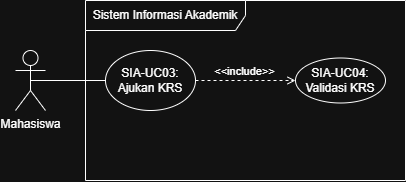

The diagram above was exported from draw.io. Its source (the exported page's mxGraphModel, read from the mxfile embedded in the PNG):
<mxGraphModel dx="411" dy="573" grid="1" gridSize="10" guides="1" tooltips="1" connect="1" arrows="1" fold="1" page="1" pageScale="1" pageWidth="827" pageHeight="1169" math="0" shadow="0">
  <root>
    <mxCell id="0" />
    <mxCell id="1" parent="0" />
    <mxCell id="NPHM-iXr681Wq0yNDeCC-2" parent="1" style="shape=umlFrame;whiteSpace=wrap;html=1;pointerEvents=0;recursiveResize=0;container=1;collapsible=0;width=160;" value="Sistem Informasi Akademik" vertex="1">
      <mxGeometry height="180" width="320" x="380" y="170" as="geometry" />
    </mxCell>
    <mxCell id="NPHM-iXr681Wq0yNDeCC-3" parent="NPHM-iXr681Wq0yNDeCC-2" style="ellipse;html=1;whiteSpace=wrap;" value="SIA-UC03: Ajukan KRS" vertex="1">
      <mxGeometry height="60" width="90" x="20" y="50" as="geometry" />
    </mxCell>
    <mxCell id="NPHM-iXr681Wq0yNDeCC-5" parent="NPHM-iXr681Wq0yNDeCC-2" style="ellipse;html=1;whiteSpace=wrap;" value="SIA-UC04: Validasi KRS" vertex="1">
      <mxGeometry height="45" width="90" x="210" y="57.5" as="geometry" />
    </mxCell>
    <mxCell id="NPHM-iXr681Wq0yNDeCC-9" edge="1" parent="NPHM-iXr681Wq0yNDeCC-2" source="NPHM-iXr681Wq0yNDeCC-3" style="html=1;verticalAlign=bottom;labelBackgroundColor=none;endArrow=open;endFill=0;dashed=1;rounded=0;exitX=1;exitY=0.5;exitDx=0;exitDy=0;entryX=0;entryY=0.5;entryDx=0;entryDy=0;" target="NPHM-iXr681Wq0yNDeCC-5" value="&amp;lt;&amp;lt;include&amp;gt;&amp;gt;">
      <mxGeometry relative="1" width="160" as="geometry">
        <mxPoint x="20" y="90" as="sourcePoint" />
        <mxPoint x="180" y="90" as="targetPoint" />
      </mxGeometry>
    </mxCell>
    <mxCell id="NPHM-iXr681Wq0yNDeCC-6" edge="1" parent="1" source="NPHM-iXr681Wq0yNDeCC-4" style="edgeStyle=orthogonalEdgeStyle;rounded=0;orthogonalLoop=1;jettySize=auto;html=1;exitX=0.5;exitY=0.5;exitDx=0;exitDy=0;exitPerimeter=0;entryX=0;entryY=0.5;entryDx=0;entryDy=0;startArrow=none;startFill=0;endArrow=none;endFill=0;" target="NPHM-iXr681Wq0yNDeCC-3">
      <mxGeometry relative="1" as="geometry" />
    </mxCell>
    <mxCell id="NPHM-iXr681Wq0yNDeCC-4" parent="1" style="shape=umlActor;verticalLabelPosition=bottom;verticalAlign=top;html=1;" value="Mahasiswa" vertex="1">
      <mxGeometry height="60" width="30" x="310" y="220" as="geometry" />
    </mxCell>
  </root>
</mxGraphModel>